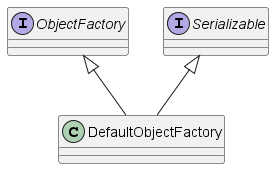

The diagram above was rendered by PlantUML. Its source (embedded in the PNG):
@startuml
'https://plantuml.com/class-diagram

interface ObjectFactory
interface Serializable
class DefaultObjectFactory

ObjectFactory <|-- DefaultObjectFactory
Serializable <|-- DefaultObjectFactory

@enduml